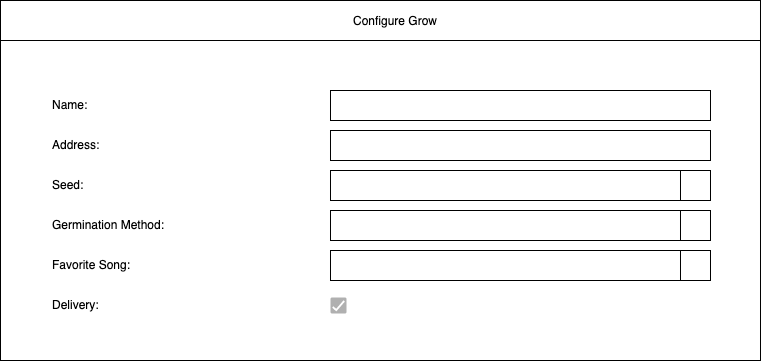

The diagram above was exported from draw.io. Its source (the exported page's mxGraphModel, read from the mxfile embedded in the PNG):
<mxGraphModel dx="1145" dy="596" grid="1" gridSize="10" guides="1" tooltips="1" connect="1" arrows="1" fold="1" page="1" pageScale="1" pageWidth="850" pageHeight="1100" math="0" shadow="0">
  <root>
    <mxCell id="0" />
    <mxCell id="1" parent="0" />
    <mxCell id="2" value="" style="rounded=0;whiteSpace=wrap;html=1;" parent="1" vertex="1">
      <mxGeometry x="40" y="40" width="760" height="360" as="geometry" />
    </mxCell>
    <mxCell id="4" value="Seed:" style="text;html=1;strokeColor=none;fillColor=none;align=left;verticalAlign=middle;whiteSpace=wrap;rounded=0;" parent="1" vertex="1">
      <mxGeometry x="90" y="210" width="50" height="30" as="geometry" />
    </mxCell>
    <mxCell id="5" value="Germination Method:" style="text;html=1;strokeColor=none;fillColor=none;align=left;verticalAlign=middle;whiteSpace=wrap;rounded=0;" parent="1" vertex="1">
      <mxGeometry x="90" y="250" width="130" height="30" as="geometry" />
    </mxCell>
    <mxCell id="16" value="" style="group" parent="1" vertex="1" connectable="0">
      <mxGeometry x="370" y="250" width="380" height="30" as="geometry" />
    </mxCell>
    <mxCell id="9" value="" style="rounded=0;whiteSpace=wrap;html=1;align=left;" parent="16" vertex="1">
      <mxGeometry width="380" height="30" as="geometry" />
    </mxCell>
    <mxCell id="12" value="" style="whiteSpace=wrap;html=1;aspect=fixed;align=left;" parent="16" vertex="1">
      <mxGeometry x="350" width="30" height="30" as="geometry" />
    </mxCell>
    <mxCell id="19" value="" style="group" parent="1" vertex="1" connectable="0">
      <mxGeometry x="370" y="210" width="380" height="30" as="geometry" />
    </mxCell>
    <mxCell id="20" value="" style="rounded=0;whiteSpace=wrap;html=1;align=left;" parent="19" vertex="1">
      <mxGeometry width="380" height="30" as="geometry" />
    </mxCell>
    <mxCell id="21" value="" style="whiteSpace=wrap;html=1;aspect=fixed;align=left;" parent="19" vertex="1">
      <mxGeometry x="350" width="30" height="30" as="geometry" />
    </mxCell>
    <mxCell id="22" value="" style="rounded=0;whiteSpace=wrap;html=1;align=left;" parent="1" vertex="1">
      <mxGeometry x="40" y="40" width="760" height="40" as="geometry" />
    </mxCell>
    <mxCell id="3" value="Configure Grow" style="text;html=1;strokeColor=none;fillColor=none;align=center;verticalAlign=middle;whiteSpace=wrap;rounded=0;" parent="1" vertex="1">
      <mxGeometry x="370" y="46" width="130" height="30" as="geometry" />
    </mxCell>
    <mxCell id="27" value="Favorite Song:" style="text;html=1;strokeColor=none;fillColor=none;align=left;verticalAlign=middle;whiteSpace=wrap;rounded=0;" parent="1" vertex="1">
      <mxGeometry x="90" y="290" width="120" height="30" as="geometry" />
    </mxCell>
    <mxCell id="28" value="" style="group" parent="1" vertex="1" connectable="0">
      <mxGeometry x="370" y="290" width="380" height="30" as="geometry" />
    </mxCell>
    <mxCell id="29" value="" style="rounded=0;whiteSpace=wrap;html=1;align=left;" parent="28" vertex="1">
      <mxGeometry width="380" height="30" as="geometry" />
    </mxCell>
    <mxCell id="30" value="" style="whiteSpace=wrap;html=1;aspect=fixed;align=left;" parent="28" vertex="1">
      <mxGeometry x="350" width="30" height="30" as="geometry" />
    </mxCell>
    <mxCell id="44" value="Name:" style="text;html=1;strokeColor=none;fillColor=none;align=left;verticalAlign=middle;whiteSpace=wrap;rounded=0;" parent="1" vertex="1">
      <mxGeometry x="90" y="130" width="50" height="30" as="geometry" />
    </mxCell>
    <mxCell id="49" value="" style="group" parent="1" vertex="1" connectable="0">
      <mxGeometry x="370" y="130" width="380" height="30" as="geometry" />
    </mxCell>
    <mxCell id="50" value="" style="rounded=0;whiteSpace=wrap;html=1;align=left;" parent="49" vertex="1">
      <mxGeometry width="380" height="30" as="geometry" />
    </mxCell>
    <mxCell id="52" value="Address:" style="text;html=1;strokeColor=none;fillColor=none;align=left;verticalAlign=middle;whiteSpace=wrap;rounded=0;" parent="1" vertex="1">
      <mxGeometry x="90" y="170" width="50" height="30" as="geometry" />
    </mxCell>
    <mxCell id="53" value="" style="group" parent="1" vertex="1" connectable="0">
      <mxGeometry x="370" y="170" width="380" height="30" as="geometry" />
    </mxCell>
    <mxCell id="54" value="" style="rounded=0;whiteSpace=wrap;html=1;align=left;" parent="53" vertex="1">
      <mxGeometry width="380" height="30" as="geometry" />
    </mxCell>
    <mxCell id="55" value="Delivery:" style="text;html=1;strokeColor=none;fillColor=none;align=left;verticalAlign=middle;whiteSpace=wrap;rounded=0;" parent="1" vertex="1">
      <mxGeometry x="90" y="330" width="120" height="30" as="geometry" />
    </mxCell>
    <mxCell id="62" value="" style="dashed=0;labelPosition=right;align=left;shape=mxgraph.gmdl.checkbox;strokeColor=none;fillColor=#B0B0B0;strokeWidth=2;aspect=fixed;sketch=0;" parent="1" vertex="1">
      <mxGeometry x="370" y="337" width="16" height="16" as="geometry" />
    </mxCell>
  </root>
</mxGraphModel>